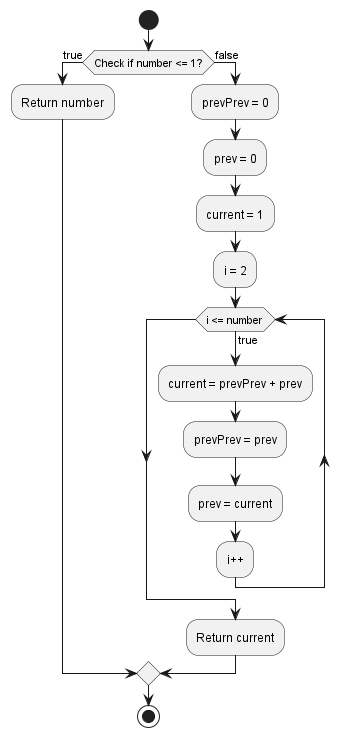

The diagram above was rendered by PlantUML. Its source (embedded in the PNG):
@startuml
'https://plantuml.com/activity-diagram-beta

start

if (Check if number <= 1?) then (true)
  :Return number;
else (false)
:prevPrev = 0;
:prev = 0;
:current = 1;
:i = 2;
    while (i <= number) is (true)
    :current = prevPrev + prev;
    :prevPrev = prev;
    :prev = current;
    :i++;
    endwhile
    :Return current;
  endif

stop

@enduml